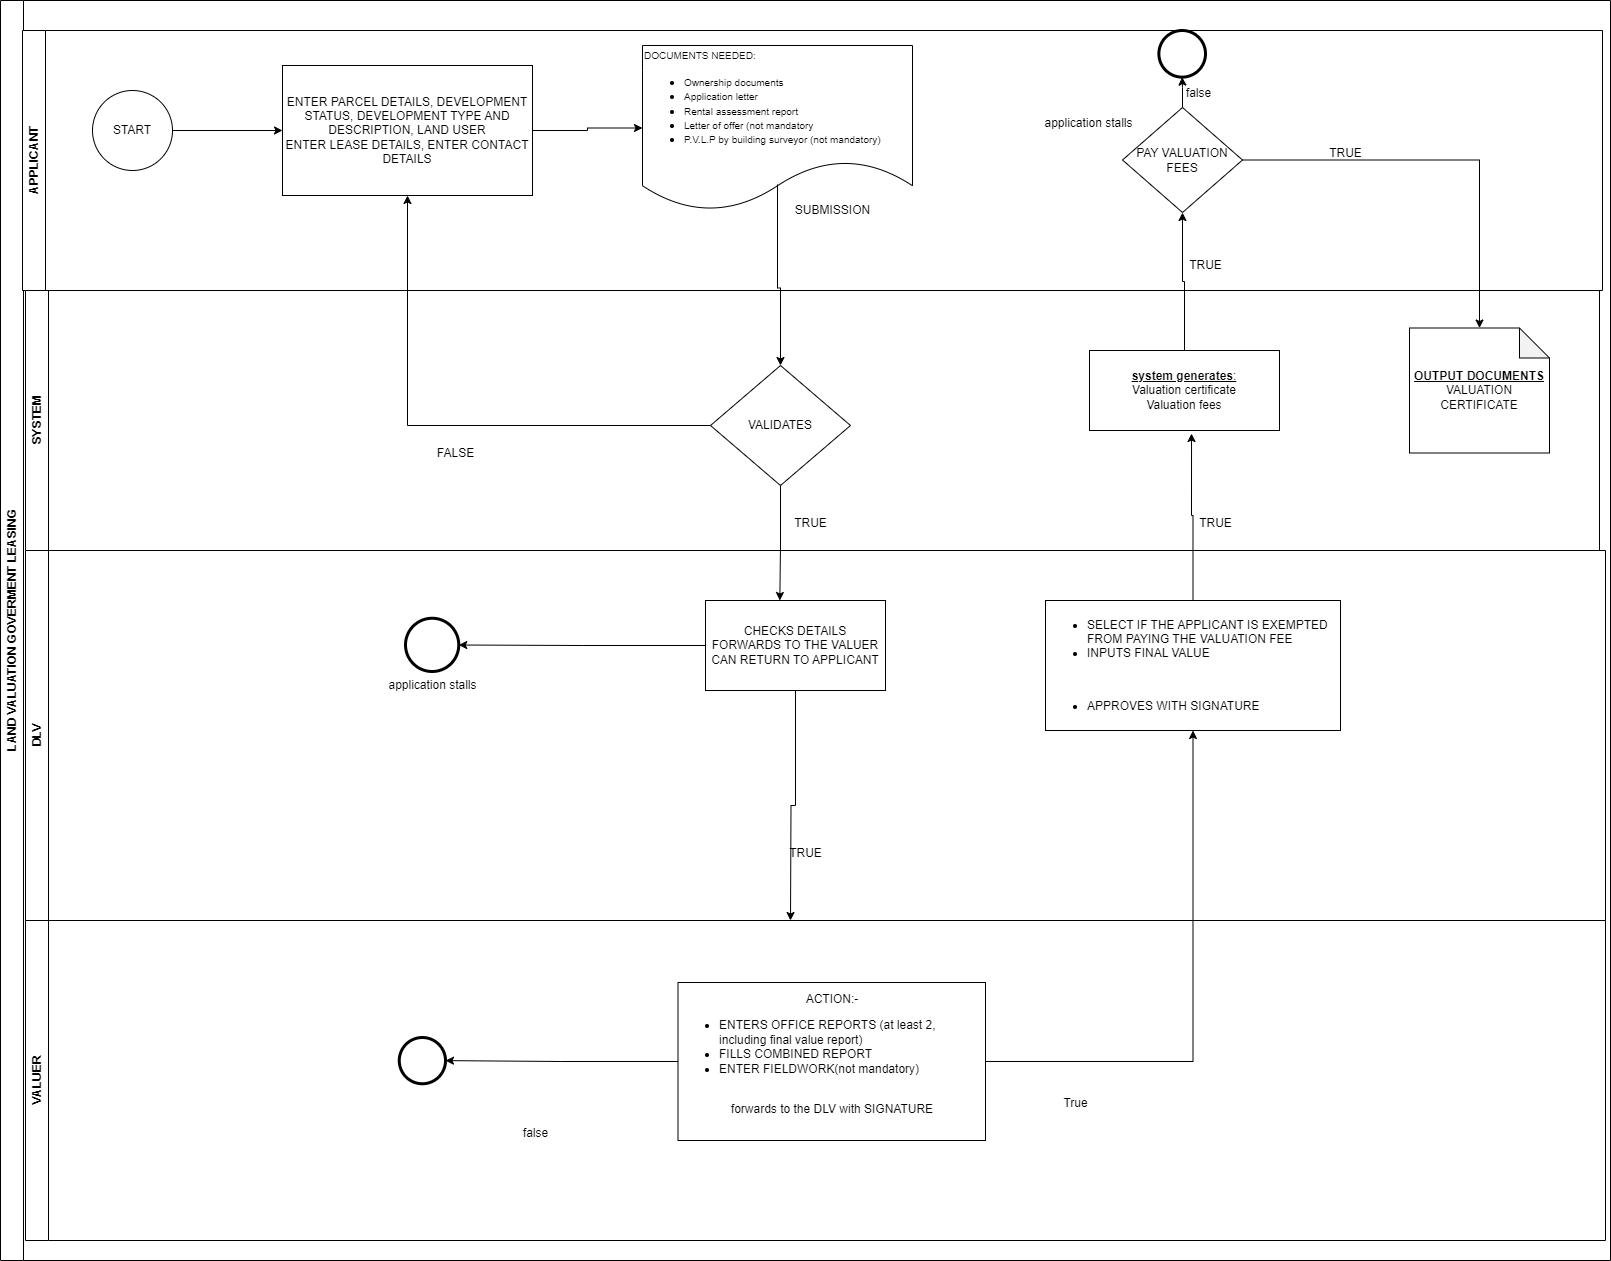

The diagram above was exported from draw.io. Its source (the exported page's mxGraphModel, read from the mxfile embedded in the PNG):
<mxGraphModel dx="1434" dy="1838" grid="1" gridSize="10" guides="1" tooltips="1" connect="1" arrows="1" fold="1" page="1" pageScale="1" pageWidth="850" pageHeight="1100" math="0" shadow="0">
  <root>
    <mxCell id="0" />
    <mxCell id="1" parent="0" />
    <mxCell id="rmX3BGi-3fITCv1f9dis-1" value="LAND VALUATION GOVERMENT LEASING" style="swimlane;horizontal=0;whiteSpace=wrap;html=1;" vertex="1" parent="1">
      <mxGeometry x="75" y="-90" width="1610" height="1260" as="geometry" />
    </mxCell>
    <mxCell id="rmX3BGi-3fITCv1f9dis-2" value="APPLICANT" style="swimlane;horizontal=0;whiteSpace=wrap;html=1;" vertex="1" parent="rmX3BGi-3fITCv1f9dis-1">
      <mxGeometry x="22" y="30" width="1580" height="260" as="geometry" />
    </mxCell>
    <mxCell id="rmX3BGi-3fITCv1f9dis-8" value="" style="edgeStyle=orthogonalEdgeStyle;rounded=0;orthogonalLoop=1;jettySize=auto;html=1;" edge="1" parent="rmX3BGi-3fITCv1f9dis-2" source="rmX3BGi-3fITCv1f9dis-3" target="rmX3BGi-3fITCv1f9dis-4">
      <mxGeometry relative="1" as="geometry" />
    </mxCell>
    <mxCell id="rmX3BGi-3fITCv1f9dis-3" value="ENTER PARCEL DETAILS, DEVELOPMENT STATUS, DEVELOPMENT TYPE AND DESCRIPTION, LAND USER&lt;div&gt;ENTER LEASE DETAILS, ENTER CONTACT DETAILS&lt;/div&gt;" style="whiteSpace=wrap;html=1;" vertex="1" parent="rmX3BGi-3fITCv1f9dis-2">
      <mxGeometry x="260" y="35" width="250" height="130" as="geometry" />
    </mxCell>
    <mxCell id="rmX3BGi-3fITCv1f9dis-4" value="&lt;div style=&quot;&quot;&gt;&lt;span style=&quot;background-color: initial;&quot;&gt;&lt;font style=&quot;font-size: 10px;&quot;&gt;DOCUMENTS NEEDED:&lt;/font&gt;&lt;/span&gt;&lt;/div&gt;&lt;div&gt;&lt;ul&gt;&lt;li&gt;&lt;span id=&quot;docs-internal-guid-4d663203-7fff-78c6-eab6-bbc14cb6f304&quot;&gt;&lt;font style=&quot;font-size: 10px;&quot;&gt;&lt;span style=&quot;background-color: transparent; white-space-collapse: preserve; font-family: Arial, sans-serif;&quot;&gt;Ownership documents&lt;/span&gt;&lt;/font&gt;&lt;/span&gt;&lt;/li&gt;&lt;li&gt;&lt;span id=&quot;docs-internal-guid-4d663203-7fff-78c6-eab6-bbc14cb6f304&quot;&gt;&lt;font style=&quot;font-size: 10px;&quot;&gt;&lt;span style=&quot;background-color: transparent; white-space-collapse: preserve; font-family: Arial, sans-serif;&quot;&gt;Application letter&lt;/span&gt;&lt;/font&gt;&lt;/span&gt;&lt;/li&gt;&lt;li&gt;&lt;span id=&quot;docs-internal-guid-4d663203-7fff-78c6-eab6-bbc14cb6f304&quot;&gt;&lt;font style=&quot;font-size: 10px;&quot;&gt;&lt;span style=&quot;background-color: transparent; white-space-collapse: preserve; font-family: Arial, sans-serif;&quot;&gt;Rental assessment report&lt;/span&gt;&lt;/font&gt;&lt;/span&gt;&lt;/li&gt;&lt;li&gt;&lt;span id=&quot;docs-internal-guid-4d663203-7fff-78c6-eab6-bbc14cb6f304&quot;&gt;&lt;font style=&quot;font-size: 10px;&quot;&gt;&lt;span style=&quot;background-color: transparent; white-space-collapse: preserve; font-family: Arial, sans-serif;&quot;&gt;Letter of offer (not mandatory&lt;/span&gt;&lt;/font&gt;&lt;/span&gt;&lt;/li&gt;&lt;li&gt;&lt;span id=&quot;docs-internal-guid-4d663203-7fff-78c6-eab6-bbc14cb6f304&quot;&gt;&lt;font style=&quot;font-size: 10px;&quot;&gt;&lt;span style=&quot;background-color: transparent; white-space-collapse: preserve; font-family: Arial, sans-serif;&quot;&gt;P.V.L.P by building surveyor (not mandatory)&lt;/span&gt;&lt;/font&gt;&lt;/span&gt;&lt;/li&gt;&lt;/ul&gt;&lt;/div&gt;" style="shape=document;whiteSpace=wrap;html=1;boundedLbl=1;align=left;" vertex="1" parent="rmX3BGi-3fITCv1f9dis-2">
      <mxGeometry x="620" y="15" width="270" height="165" as="geometry" />
    </mxCell>
    <mxCell id="rmX3BGi-3fITCv1f9dis-7" style="edgeStyle=orthogonalEdgeStyle;rounded=0;orthogonalLoop=1;jettySize=auto;html=1;" edge="1" parent="rmX3BGi-3fITCv1f9dis-2" source="rmX3BGi-3fITCv1f9dis-6" target="rmX3BGi-3fITCv1f9dis-3">
      <mxGeometry relative="1" as="geometry" />
    </mxCell>
    <mxCell id="rmX3BGi-3fITCv1f9dis-6" value="START" style="ellipse;whiteSpace=wrap;html=1;aspect=fixed;" vertex="1" parent="rmX3BGi-3fITCv1f9dis-2">
      <mxGeometry x="70" y="60" width="80" height="80" as="geometry" />
    </mxCell>
    <mxCell id="rmX3BGi-3fITCv1f9dis-15" value="SUBMISSION" style="text;html=1;align=center;verticalAlign=middle;resizable=0;points=[];autosize=1;strokeColor=none;fillColor=none;" vertex="1" parent="rmX3BGi-3fITCv1f9dis-2">
      <mxGeometry x="760" y="165" width="100" height="30" as="geometry" />
    </mxCell>
    <mxCell id="rmX3BGi-3fITCv1f9dis-38" value="PAY VALUATION FEES" style="rhombus;whiteSpace=wrap;html=1;" vertex="1" parent="rmX3BGi-3fITCv1f9dis-2">
      <mxGeometry x="1100" y="77" width="120" height="105" as="geometry" />
    </mxCell>
    <mxCell id="rmX3BGi-3fITCv1f9dis-40" value="" style="points=[[0.145,0.145,0],[0.5,0,0],[0.855,0.145,0],[1,0.5,0],[0.855,0.855,0],[0.5,1,0],[0.145,0.855,0],[0,0.5,0]];shape=mxgraph.bpmn.event;html=1;verticalLabelPosition=bottom;labelBackgroundColor=#ffffff;verticalAlign=top;align=center;perimeter=ellipsePerimeter;outlineConnect=0;aspect=fixed;outline=end;symbol=terminate2;" vertex="1" parent="rmX3BGi-3fITCv1f9dis-2">
      <mxGeometry x="1136.38" width="46.62" height="46.62" as="geometry" />
    </mxCell>
    <mxCell id="rmX3BGi-3fITCv1f9dis-139" value="" style="edgeStyle=orthogonalEdgeStyle;rounded=0;orthogonalLoop=1;jettySize=auto;html=1;entryX=0.5;entryY=1;entryDx=0;entryDy=0;entryPerimeter=0;" edge="1" parent="rmX3BGi-3fITCv1f9dis-2" source="rmX3BGi-3fITCv1f9dis-38" target="rmX3BGi-3fITCv1f9dis-40">
      <mxGeometry relative="1" as="geometry" />
    </mxCell>
    <mxCell id="rmX3BGi-3fITCv1f9dis-142" value="TRUE" style="text;html=1;align=center;verticalAlign=middle;resizable=0;points=[];autosize=1;strokeColor=none;fillColor=none;" vertex="1" parent="rmX3BGi-3fITCv1f9dis-2">
      <mxGeometry x="1153" y="220" width="60" height="30" as="geometry" />
    </mxCell>
    <mxCell id="rmX3BGi-3fITCv1f9dis-9" value="SYSTEM" style="swimlane;horizontal=0;whiteSpace=wrap;html=1;" vertex="1" parent="rmX3BGi-3fITCv1f9dis-1">
      <mxGeometry x="25" y="290" width="1574" height="260" as="geometry" />
    </mxCell>
    <mxCell id="rmX3BGi-3fITCv1f9dis-10" value="VALIDATES" style="rhombus;whiteSpace=wrap;html=1;" vertex="1" parent="rmX3BGi-3fITCv1f9dis-9">
      <mxGeometry x="685" y="75" width="140" height="120" as="geometry" />
    </mxCell>
    <mxCell id="rmX3BGi-3fITCv1f9dis-21" value="TRUE" style="text;html=1;align=center;verticalAlign=middle;resizable=0;points=[];autosize=1;strokeColor=none;fillColor=none;" vertex="1" parent="rmX3BGi-3fITCv1f9dis-9">
      <mxGeometry x="755" y="218" width="60" height="30" as="geometry" />
    </mxCell>
    <mxCell id="rmX3BGi-3fITCv1f9dis-37" value="&lt;u&gt;&lt;b&gt;system generates&lt;/b&gt;:&lt;/u&gt;&lt;div&gt;Valuation certificate&lt;/div&gt;&lt;div&gt;Valuation fees&lt;/div&gt;" style="rounded=0;whiteSpace=wrap;html=1;" vertex="1" parent="rmX3BGi-3fITCv1f9dis-9">
      <mxGeometry x="1064" y="60" width="190" height="80" as="geometry" />
    </mxCell>
    <mxCell id="rmX3BGi-3fITCv1f9dis-135" value="&lt;u&gt;&lt;b&gt;OUTPUT DOCUMENTS&lt;/b&gt;&lt;/u&gt;&lt;div&gt;VALUATION CERTIFICATE&lt;/div&gt;" style="shape=note;whiteSpace=wrap;html=1;backgroundOutline=1;darkOpacity=0.05;" vertex="1" parent="rmX3BGi-3fITCv1f9dis-9">
      <mxGeometry x="1384" y="37.5" width="140" height="125" as="geometry" />
    </mxCell>
    <mxCell id="rmX3BGi-3fITCv1f9dis-11" value="" style="edgeStyle=orthogonalEdgeStyle;rounded=0;orthogonalLoop=1;jettySize=auto;html=1;exitX=0.5;exitY=0.842;exitDx=0;exitDy=0;exitPerimeter=0;entryX=0.5;entryY=0;entryDx=0;entryDy=0;" edge="1" parent="rmX3BGi-3fITCv1f9dis-1" source="rmX3BGi-3fITCv1f9dis-4" target="rmX3BGi-3fITCv1f9dis-10">
      <mxGeometry relative="1" as="geometry">
        <mxPoint x="774.5" y="165" as="sourcePoint" />
        <mxPoint x="774.5" y="255" as="targetPoint" />
        <Array as="points" />
      </mxGeometry>
    </mxCell>
    <mxCell id="rmX3BGi-3fITCv1f9dis-16" value="DLV" style="swimlane;horizontal=0;whiteSpace=wrap;html=1;" vertex="1" parent="rmX3BGi-3fITCv1f9dis-1">
      <mxGeometry x="25" y="550" width="1580" height="370" as="geometry" />
    </mxCell>
    <mxCell id="rmX3BGi-3fITCv1f9dis-32" style="edgeStyle=orthogonalEdgeStyle;rounded=0;orthogonalLoop=1;jettySize=auto;html=1;" edge="1" parent="rmX3BGi-3fITCv1f9dis-16" source="rmX3BGi-3fITCv1f9dis-19" target="rmX3BGi-3fITCv1f9dis-31">
      <mxGeometry relative="1" as="geometry" />
    </mxCell>
    <mxCell id="rmX3BGi-3fITCv1f9dis-19" value="CHECKS DETAILS&lt;br&gt;FORWARDS TO THE VALUER&lt;div&gt;CAN RETURN TO APPLICANT&lt;/div&gt;" style="rounded=0;whiteSpace=wrap;html=1;" vertex="1" parent="rmX3BGi-3fITCv1f9dis-16">
      <mxGeometry x="680" y="50" width="180" height="90" as="geometry" />
    </mxCell>
    <mxCell id="rmX3BGi-3fITCv1f9dis-26" value="&lt;ul&gt;&lt;li&gt;&lt;span style=&quot;background-color: initial;&quot;&gt;SELECT IF THE APPLICANT IS EXEMPTED FROM PAYING THE VALUATION FEE&lt;/span&gt;&lt;br&gt;&lt;/li&gt;&lt;li&gt;INPUTS FINAL VALUE&lt;/li&gt;&lt;/ul&gt;&lt;div&gt;&lt;br&gt;&lt;/div&gt;&lt;ul&gt;&lt;li&gt;APPROVES WITH SIGNATURE&lt;/li&gt;&lt;/ul&gt;" style="rounded=0;whiteSpace=wrap;html=1;align=left;" vertex="1" parent="rmX3BGi-3fITCv1f9dis-16">
      <mxGeometry x="1020" y="50" width="295" height="130" as="geometry" />
    </mxCell>
    <mxCell id="rmX3BGi-3fITCv1f9dis-31" value="application stalls" style="points=[[0.145,0.145,0],[0.5,0,0],[0.855,0.145,0],[1,0.5,0],[0.855,0.855,0],[0.5,1,0],[0.145,0.855,0],[0,0.5,0]];shape=mxgraph.bpmn.event;html=1;verticalLabelPosition=bottom;labelBackgroundColor=#ffffff;verticalAlign=top;align=center;perimeter=ellipsePerimeter;outlineConnect=0;aspect=fixed;outline=end;symbol=terminate2;" vertex="1" parent="rmX3BGi-3fITCv1f9dis-16">
      <mxGeometry x="380" y="67.75" width="53.25" height="53.25" as="geometry" />
    </mxCell>
    <mxCell id="rmX3BGi-3fITCv1f9dis-17" style="edgeStyle=orthogonalEdgeStyle;rounded=0;orthogonalLoop=1;jettySize=auto;html=1;entryX=0.5;entryY=1;entryDx=0;entryDy=0;" edge="1" parent="rmX3BGi-3fITCv1f9dis-1" source="rmX3BGi-3fITCv1f9dis-10" target="rmX3BGi-3fITCv1f9dis-3">
      <mxGeometry relative="1" as="geometry" />
    </mxCell>
    <mxCell id="rmX3BGi-3fITCv1f9dis-20" style="edgeStyle=orthogonalEdgeStyle;rounded=0;orthogonalLoop=1;jettySize=auto;html=1;entryX=0.413;entryY=0;entryDx=0;entryDy=0;entryPerimeter=0;" edge="1" parent="rmX3BGi-3fITCv1f9dis-1" source="rmX3BGi-3fITCv1f9dis-10" target="rmX3BGi-3fITCv1f9dis-19">
      <mxGeometry relative="1" as="geometry" />
    </mxCell>
    <mxCell id="rmX3BGi-3fITCv1f9dis-22" value="VALUER" style="swimlane;horizontal=0;whiteSpace=wrap;html=1;" vertex="1" parent="rmX3BGi-3fITCv1f9dis-1">
      <mxGeometry x="25" y="920" width="1580" height="320" as="geometry" />
    </mxCell>
    <mxCell id="rmX3BGi-3fITCv1f9dis-24" value="ACTION:-&lt;div style=&quot;text-align: left;&quot;&gt;&lt;ul&gt;&lt;li&gt;ENTERS OFFICE REPORTS (at least 2, including final value report)&lt;/li&gt;&lt;li&gt;FILLS COMBINED REPORT&lt;/li&gt;&lt;li&gt;ENTER FIELDWORK(not mandatory)&lt;/li&gt;&lt;/ul&gt;&lt;/div&gt;&lt;div style=&quot;text-align: left;&quot;&gt;&lt;br&gt;&lt;/div&gt;&lt;div&gt;forwards to the DLV with SIGNATURE&lt;/div&gt;&lt;div&gt;&lt;br&gt;&lt;/div&gt;" style="rounded=0;whiteSpace=wrap;html=1;" vertex="1" parent="rmX3BGi-3fITCv1f9dis-22">
      <mxGeometry x="652.5" y="62" width="307.5" height="158" as="geometry" />
    </mxCell>
    <mxCell id="rmX3BGi-3fITCv1f9dis-33" value="" style="points=[[0.145,0.145,0],[0.5,0,0],[0.855,0.145,0],[1,0.5,0],[0.855,0.855,0],[0.5,1,0],[0.145,0.855,0],[0,0.5,0]];shape=mxgraph.bpmn.event;html=1;verticalLabelPosition=bottom;labelBackgroundColor=#ffffff;verticalAlign=top;align=center;perimeter=ellipsePerimeter;outlineConnect=0;aspect=fixed;outline=end;symbol=terminate2;" vertex="1" parent="rmX3BGi-3fITCv1f9dis-22">
      <mxGeometry x="373.7500000000001" y="117" width="46.25" height="46.25" as="geometry" />
    </mxCell>
    <mxCell id="rmX3BGi-3fITCv1f9dis-34" style="edgeStyle=orthogonalEdgeStyle;rounded=0;orthogonalLoop=1;jettySize=auto;html=1;entryX=1;entryY=0.5;entryDx=0;entryDy=0;entryPerimeter=0;" edge="1" parent="rmX3BGi-3fITCv1f9dis-22" source="rmX3BGi-3fITCv1f9dis-24" target="rmX3BGi-3fITCv1f9dis-33">
      <mxGeometry relative="1" as="geometry" />
    </mxCell>
    <mxCell id="rmX3BGi-3fITCv1f9dis-25" style="edgeStyle=orthogonalEdgeStyle;rounded=0;orthogonalLoop=1;jettySize=auto;html=1;" edge="1" parent="rmX3BGi-3fITCv1f9dis-1" source="rmX3BGi-3fITCv1f9dis-19">
      <mxGeometry relative="1" as="geometry">
        <mxPoint x="790" y="920" as="targetPoint" />
      </mxGeometry>
    </mxCell>
    <mxCell id="rmX3BGi-3fITCv1f9dis-27" style="edgeStyle=orthogonalEdgeStyle;rounded=0;orthogonalLoop=1;jettySize=auto;html=1;" edge="1" parent="rmX3BGi-3fITCv1f9dis-1" source="rmX3BGi-3fITCv1f9dis-24" target="rmX3BGi-3fITCv1f9dis-26">
      <mxGeometry relative="1" as="geometry">
        <mxPoint x="1180" y="680" as="targetPoint" />
      </mxGeometry>
    </mxCell>
    <mxCell id="rmX3BGi-3fITCv1f9dis-43" style="edgeStyle=orthogonalEdgeStyle;rounded=0;orthogonalLoop=1;jettySize=auto;html=1;entryX=0.5;entryY=1;entryDx=0;entryDy=0;" edge="1" parent="rmX3BGi-3fITCv1f9dis-1" source="rmX3BGi-3fITCv1f9dis-37" target="rmX3BGi-3fITCv1f9dis-38">
      <mxGeometry relative="1" as="geometry" />
    </mxCell>
    <mxCell id="rmX3BGi-3fITCv1f9dis-44" style="edgeStyle=orthogonalEdgeStyle;rounded=0;orthogonalLoop=1;jettySize=auto;html=1;entryX=0.537;entryY=1.038;entryDx=0;entryDy=0;entryPerimeter=0;" edge="1" parent="rmX3BGi-3fITCv1f9dis-1" source="rmX3BGi-3fITCv1f9dis-26" target="rmX3BGi-3fITCv1f9dis-37">
      <mxGeometry relative="1" as="geometry" />
    </mxCell>
    <mxCell id="rmX3BGi-3fITCv1f9dis-140" style="edgeStyle=orthogonalEdgeStyle;rounded=0;orthogonalLoop=1;jettySize=auto;html=1;entryX=0.5;entryY=0;entryDx=0;entryDy=0;entryPerimeter=0;" edge="1" parent="rmX3BGi-3fITCv1f9dis-1" source="rmX3BGi-3fITCv1f9dis-38" target="rmX3BGi-3fITCv1f9dis-135">
      <mxGeometry relative="1" as="geometry" />
    </mxCell>
    <mxCell id="rmX3BGi-3fITCv1f9dis-18" value="FALSE" style="text;html=1;align=center;verticalAlign=middle;resizable=0;points=[];autosize=1;strokeColor=none;fillColor=none;" vertex="1" parent="1">
      <mxGeometry x="500" y="348" width="60" height="30" as="geometry" />
    </mxCell>
    <mxCell id="rmX3BGi-3fITCv1f9dis-28" value="TRUE" style="text;html=1;align=center;verticalAlign=middle;resizable=0;points=[];autosize=1;strokeColor=none;fillColor=none;" vertex="1" parent="1">
      <mxGeometry x="850" y="748" width="60" height="30" as="geometry" />
    </mxCell>
    <mxCell id="rmX3BGi-3fITCv1f9dis-35" value="false" style="text;html=1;align=center;verticalAlign=middle;resizable=0;points=[];autosize=1;strokeColor=none;fillColor=none;" vertex="1" parent="1">
      <mxGeometry x="585" y="1028" width="50" height="30" as="geometry" />
    </mxCell>
    <mxCell id="rmX3BGi-3fITCv1f9dis-36" value="True" style="text;html=1;align=center;verticalAlign=middle;resizable=0;points=[];autosize=1;strokeColor=none;fillColor=none;" vertex="1" parent="1">
      <mxGeometry x="1125" y="998" width="50" height="30" as="geometry" />
    </mxCell>
    <mxCell id="rmX3BGi-3fITCv1f9dis-42" value="&lt;span style=&quot;background-color: rgb(255, 255, 255);&quot;&gt;application stalls&lt;/span&gt;" style="text;html=1;align=center;verticalAlign=middle;resizable=0;points=[];autosize=1;strokeColor=none;fillColor=none;" vertex="1" parent="1">
      <mxGeometry x="1108" y="18" width="110" height="30" as="geometry" />
    </mxCell>
    <mxCell id="rmX3BGi-3fITCv1f9dis-141" value="TRUE" style="text;html=1;align=center;verticalAlign=middle;resizable=0;points=[];autosize=1;strokeColor=none;fillColor=none;" vertex="1" parent="1">
      <mxGeometry x="1260" y="418" width="60" height="30" as="geometry" />
    </mxCell>
    <mxCell id="rmX3BGi-3fITCv1f9dis-143" value="TRUE" style="text;html=1;align=center;verticalAlign=middle;resizable=0;points=[];autosize=1;strokeColor=none;fillColor=none;" vertex="1" parent="1">
      <mxGeometry x="1390" y="48" width="60" height="30" as="geometry" />
    </mxCell>
    <mxCell id="rmX3BGi-3fITCv1f9dis-144" value="false" style="text;html=1;align=center;verticalAlign=middle;resizable=0;points=[];autosize=1;strokeColor=none;fillColor=none;" vertex="1" parent="1">
      <mxGeometry x="1248" y="-12" width="50" height="30" as="geometry" />
    </mxCell>
  </root>
</mxGraphModel>